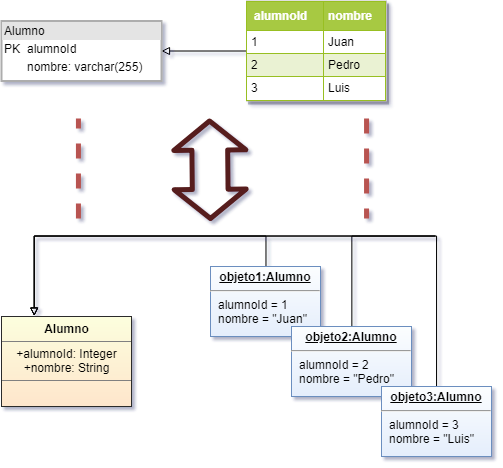

The diagram above was exported from draw.io. Its source (the exported page's mxGraphModel, read from the mxfile embedded in the PNG):
<mxGraphModel dx="2393" dy="1276" grid="1" gridSize="10" guides="1" tooltips="1" connect="1" arrows="1" fold="1" page="1" pageScale="1" pageWidth="850" pageHeight="1100" background="#ffffff" math="0" shadow="0">
  <root>
    <mxCell id="0" />
    <mxCell id="1" parent="0" />
    <mxCell id="2" style="edgeStyle=orthogonalEdgeStyle;rounded=0;orthogonalLoop=1;jettySize=auto;html=1;endArrow=block;endFill=0;" edge="1" source="3" target="6" parent="1">
      <mxGeometry relative="1" as="geometry" />
    </mxCell>
    <mxCell id="3" value="&lt;table border=&quot;1&quot; width=&quot;100%&quot; cellpadding=&quot;4&quot; style=&quot;width: 100% ; height: 100% ; border-collapse: collapse&quot;&gt;&lt;tbody&gt;&lt;tr style=&quot;background-color: #a7c942 ; color: #ffffff ; border: 1px solid #98bf21&quot;&gt;&lt;th align=&quot;left&quot;&gt;&lt;table&gt;&lt;tbody&gt;&lt;tr&gt;&lt;th align=&quot;left&quot;&gt;alumnoId&lt;/th&gt;&lt;/tr&gt;&lt;/tbody&gt;&lt;/table&gt;&lt;/th&gt;&lt;th align=&quot;left&quot;&gt;nombre&lt;/th&gt;&lt;/tr&gt;&lt;tr style=&quot;border: 1px solid #98bf21&quot;&gt;&lt;td&gt;1&lt;/td&gt;&lt;td&gt;Juan&lt;/td&gt;&lt;/tr&gt;&lt;tr style=&quot;background-color: #eaf2d3 ; border: 1px solid #98bf21&quot;&gt;&lt;td&gt;2&lt;/td&gt;&lt;td&gt;Pedro&lt;/td&gt;&lt;/tr&gt;&lt;tr style=&quot;border: 1px solid #98bf21&quot;&gt;&lt;td&gt;3&lt;/td&gt;&lt;td&gt;Luis&lt;/td&gt;&lt;/tr&gt;&lt;/tbody&gt;&lt;/table&gt;" style="text;html=1;strokeColor=#c0c0c0;fillColor=#ffffff;overflow=fill;rounded=0;shadow=1;glass=0;comic=0;perimeter=none;gradientColor=none;gradientDirection=north;" vertex="1" parent="1">
      <mxGeometry x="304" y="1152.5" width="140" height="100" as="geometry" />
    </mxCell>
    <mxCell id="4" style="edgeStyle=orthogonalEdgeStyle;rounded=0;orthogonalLoop=1;jettySize=auto;html=1;entryX=0.25;entryY=0;entryDx=0;entryDy=0;startArrow=none;startFill=0;endArrow=block;endFill=0;" edge="1" source="5" target="7" parent="1">
      <mxGeometry relative="1" as="geometry">
        <Array as="points">
          <mxPoint x="323" y="1388" />
          <mxPoint x="92" y="1388" />
        </Array>
      </mxGeometry>
    </mxCell>
    <object label="&lt;p style=&quot;margin: 0px ; margin-top: 4px ; text-align: center ; text-decoration: underline&quot;&gt;&lt;b&gt;objeto1:Alumno&lt;/b&gt;&lt;/p&gt;&lt;hr&gt;&lt;p style=&quot;margin: 0px ; margin-left: 8px&quot;&gt;alumnoId = 1&lt;/p&gt;&lt;p style=&quot;margin: 0px ; margin-left: 8px&quot;&gt;nombre = &quot;Juan&quot;&lt;br&gt;&lt;/p&gt;" id="5">
      <mxCell style="verticalAlign=top;align=left;overflow=fill;fontSize=12;fontFamily=Helvetica;html=1;fillColor=#E5EEFC;strokeColor=#6c8ebf;gradientColor=#FCFEFF;gradientDirection=north;" vertex="1" parent="1">
        <mxGeometry x="268" y="1418" width="110" height="70" as="geometry" />
      </mxCell>
    </object>
    <mxCell id="6" value="&lt;div style=&quot;box-sizing: border-box ; width: 100% ; background: #e4e4e4 ; padding: 2px&quot;&gt;Alumno&lt;/div&gt;&lt;table style=&quot;width: 100% ; font-size: 1em&quot; cellpadding=&quot;2&quot; cellspacing=&quot;0&quot;&gt;&lt;tbody&gt;&lt;tr&gt;&lt;td&gt;PK&lt;/td&gt;&lt;td&gt;alumnoId&lt;/td&gt;&lt;/tr&gt;&lt;tr&gt;&lt;td&gt;&lt;/td&gt;&lt;td&gt;nombre: varchar(255)&lt;br&gt;&lt;/td&gt;&lt;/tr&gt;&lt;/tbody&gt;&lt;/table&gt;" style="verticalAlign=top;align=left;overflow=fill;html=1;strokeWidth=2;strokeColor=#ADADAD;" vertex="1" parent="1">
      <mxGeometry x="59" y="1172.5" width="160" height="60" as="geometry" />
    </mxCell>
    <mxCell id="7" value="&lt;table border=&quot;1&quot; width=&quot;100%&quot; cellpadding=&quot;4&quot; style=&quot;width: 100% ; height: 100% ; border-collapse: collapse&quot;&gt;&lt;tbody&gt;&lt;tr&gt;&lt;th align=&quot;center&quot;&gt;Alumno&lt;/th&gt;&lt;/tr&gt;&lt;tr&gt;&lt;td align=&quot;center&quot;&gt;+alumnoId: Integer&lt;br&gt;+nombre: String&lt;br&gt;&lt;/td&gt;&lt;/tr&gt;&lt;tr&gt;&lt;td align=&quot;center&quot;&gt;&lt;br&gt;&lt;/td&gt;&lt;/tr&gt;&lt;/tbody&gt;&lt;/table&gt;" style="text;html=1;strokeColor=none;fillColor=#FFE6CC;overflow=fill;gradientColor=#FCFFDE;gradientDirection=north;" vertex="1" parent="1">
      <mxGeometry x="59" y="1468" width="130" height="90" as="geometry" />
    </mxCell>
    <mxCell id="8" style="edgeStyle=orthogonalEdgeStyle;rounded=0;orthogonalLoop=1;jettySize=auto;html=1;entryX=0.25;entryY=0;entryDx=0;entryDy=0;startArrow=none;startFill=0;endArrow=block;endFill=0;" edge="1" source="9" target="7" parent="1">
      <mxGeometry relative="1" as="geometry">
        <Array as="points">
          <mxPoint x="493" y="1388" />
          <mxPoint x="-52" y="1388" />
        </Array>
      </mxGeometry>
    </mxCell>
    <object label="&lt;p style=&quot;margin: 0px ; margin-top: 4px ; text-align: center ; text-decoration: underline&quot;&gt;&lt;b&gt;objeto2:Alumno&lt;/b&gt;&lt;/p&gt;&lt;hr&gt;&lt;p style=&quot;margin: 0px ; margin-left: 8px&quot;&gt;alumnoId = 2&lt;br&gt;&lt;/p&gt;&lt;p style=&quot;margin: 0px ; margin-left: 8px&quot;&gt;nombre = &quot;Pedro&quot;&lt;/p&gt;" id="9">
      <mxCell style="verticalAlign=top;align=left;overflow=fill;fontSize=12;fontFamily=Helvetica;html=1;fillColor=#E5EEFC;strokeColor=#6c8ebf;gradientColor=#FCFEFF;gradientDirection=north;" vertex="1" parent="1">
        <mxGeometry x="349" y="1478" width="120" height="70" as="geometry" />
      </mxCell>
    </object>
    <mxCell id="10" style="edgeStyle=orthogonalEdgeStyle;rounded=0;orthogonalLoop=1;jettySize=auto;html=1;entryX=0.25;entryY=0;entryDx=0;entryDy=0;startArrow=none;startFill=0;endArrow=block;endFill=0;" edge="1" source="11" target="7" parent="1">
      <mxGeometry relative="1" as="geometry">
        <Array as="points">
          <mxPoint x="494" y="1388" />
          <mxPoint x="92" y="1388" />
        </Array>
      </mxGeometry>
    </mxCell>
    <object label="&lt;p style=&quot;margin: 0px ; margin-top: 4px ; text-align: center ; text-decoration: underline&quot;&gt;&lt;b&gt;objeto3:Alumno&lt;/b&gt;&lt;/p&gt;&lt;hr&gt;&lt;p style=&quot;margin: 0px ; margin-left: 8px&quot;&gt;alumnoId = 3&lt;br&gt;&lt;/p&gt;&lt;p style=&quot;margin: 0px ; margin-left: 8px&quot;&gt;nombre = &quot;Luis&quot;&lt;/p&gt;" id="11">
      <mxCell style="verticalAlign=top;align=left;overflow=fill;fontSize=12;fontFamily=Helvetica;html=1;fillColor=#E5EEFC;strokeColor=#6c8ebf;gradientColor=#FCFEFF;gradientDirection=north;" vertex="1" parent="1">
        <mxGeometry x="439" y="1538" width="110" height="70" as="geometry" />
      </mxCell>
    </object>
    <mxCell id="12" value="" style="shape=link;html=1;dashed=1;startArrow=none;startFill=0;endArrow=none;endFill=0;width=284.11764705882354;strokeWidth=5;fillColor=#f8cecc;strokeColor=#b85450;" edge="1" parent="1">
      <mxGeometry width="50" height="50" relative="1" as="geometry">
        <mxPoint x="279.99999999999955" y="1270" as="sourcePoint" />
        <mxPoint x="279.99999999999955" y="1370" as="targetPoint" />
      </mxGeometry>
    </mxCell>
    <mxCell id="13" value="" style="shape=flexArrow;endArrow=classic;startArrow=classic;html=1;strokeWidth=5;fontSize=30;startWidth=31.211072664359865;startSize=8.058823529411764;endWidth=31.211072664359865;endSize=8.058823529411764;width=31.764705882352942;strokeColor=#571E1E;" edge="1" parent="1">
      <mxGeometry width="50" height="50" relative="1" as="geometry">
        <mxPoint x="268" y="1372.5" as="sourcePoint" />
        <mxPoint x="267" y="1270" as="targetPoint" />
      </mxGeometry>
    </mxCell>
  </root>
</mxGraphModel>